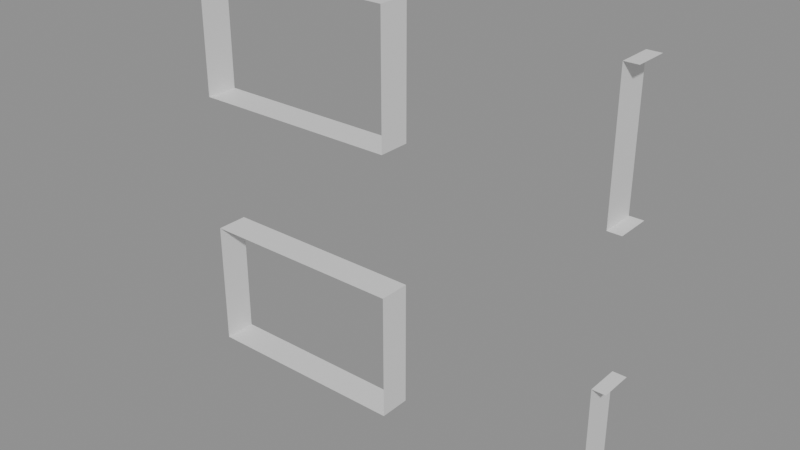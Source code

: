 # Source: e1558_after.blend  (saved by Blender 5.2.44; exported with 4.5.12 LTS)
import bpy
from mathutils import Matrix  # noqa: F401  (used for matrix-valued properties, if any)

bpy.ops.wm.read_factory_settings(use_empty=True)
scene = bpy.context.scene
scene.name = 'Scene'

# ---- materials (node trees are filled in below, after node groups)
mat_hormigon = bpy.data.materials.new('Hormigon')

# ---- material node trees
mat_hormigon.use_nodes = True; mat_hormigon.node_tree.nodes.clear()
_N = mat_hormigon.node_tree.nodes; _L = mat_hormigon.node_tree.links
n0 = _N.new('ShaderNodeBsdfPrincipled'); n0.name = 'Principled BSDF'; n0.location = (-200, 100)
n0.inputs[3].default_value = 1.45
n0.inputs[10].default_value = 0.005
n1 = _N.new('ShaderNodeOutputMaterial'); n1.name = 'Material Output'; n1.location = (200, 100)
_L.new(n0.outputs[0], n1.inputs[0])
n1.is_active_output = True

# ---- meshes
me_fachada_hormigon_cuerpo_mesh = bpy.data.meshes.new('Fachada_Hormigon_Cuerpo_mesh')
me_fachada_hormigon_cuerpo_mesh.from_pydata([(1.0, 0.0, 0.4), (3.0, 0.0, 0.4), (5.0, 0.0, 0.4), (3.0, 0.0, 1.6), (3.0, 0.0, 2.9), (5.0, 0.0, 2.9), (5.0, 0.0, 1.6), (5.12, 0.0, 4.1), (5.12, 0.0, 0.4), (5.12, 0.0, 1.6), (5.12, 0.0, 2.9), (5.0, 0.0, 4.1), (1.0, 0.0, 1.6), (1.0, 0.0, 2.9), (1.0, 0.0, 4.1), (3.0, 0.0, 4.1), (5.12, 0.3, 0.4), (5.12, 0.3, 1.6), (5.12, 0.3, 2.9), (5.12, 0.3, 4.1), (1.0, 0.3, 0.4), (1.0, 0.3, 1.6), (1.0, 0.3, 2.9), (1.0, 0.3, 4.1), (3.0, 0.3, 0.4), (3.0, 0.3, 1.6), (5.0, 0.3, 0.4), (3.0, 0.3, 2.9), (3.0, 0.3, 4.1), (5.0, 0.3, 2.9), (5.0, 0.3, 1.6), (5.0, 0.3, 4.1)], [], [(1, 0, 20, 24), (3, 12, 21, 25), (3, 25, 24, 1), (12, 0, 20, 21), (2, 26, 16, 8), (6, 30, 17, 9), (6, 2, 26, 30), (4, 13, 22, 27), (15, 14, 23, 28), (15, 28, 27, 4), (14, 13, 22, 23), (5, 29, 18, 10), (11, 31, 19, 7), (11, 5, 29, 31)])
me_fachada_hormigon_cuerpo_mesh.materials.append(mat_hormigon)
me_fachada_hormigon_cuerpo_mesh.materials.append(None)
me_fachada_hormigon_cuerpo_mesh.update()

# ---- objects
ob_fachada_hormigon = bpy.data.objects.new('Fachada_Hormigon', None)
ob_fachada_hormigon_cuerpo = bpy.data.objects.new('Fachada_Hormigon_Cuerpo', me_fachada_hormigon_cuerpo_mesh)

# ---- transforms, parenting, visibility, modifiers, constraints
ob_fachada_hormigon.location = (0.0, 0.0, 0.0)
ob_fachada_hormigon.empty_display_type = 'ARROWS'
ob_fachada_hormigon_cuerpo.parent = ob_fachada_hormigon
ob_fachada_hormigon_cuerpo.location = (0.0, 0.0, 0.0)

# ---- collection membership
scene.collection.objects.link(ob_fachada_hormigon)
scene.collection.objects.link(ob_fachada_hormigon_cuerpo)

# ---- scene / render settings (as saved in the file)
scene.frame_start = 1; scene.frame_end = 250; scene.frame_set(1)
scene.render.engine = 'BLENDER_EEVEE_NEXT'
scene.render.bake_bias = 0.0
scene.render.bake_samples = 0
scene.render.compositor_device = 'GPU'
scene.eevee.use_volume_custom_range = False
scene.eevee.fast_gi_thickness_near = 0.1
scene.eevee.fast_gi_thickness_far = 0.0
scene.eevee.ray_tracing_options.screen_trace_thickness = 0.1
bpy.context.view_layer.update()

# ---- added for rendering (the .blend has no active camera and no usable light): camera, sun + grey world if the file has none
cam_auto = bpy.data.cameras.new('AutoCamera')
cam_auto.lens = 50.0
cam_auto.sensor_width = 36.0
cam_auto.clip_end = 1000.0
ob_auto_camera = bpy.data.objects.new('AutoCamera', cam_auto)
scene.collection.objects.link(ob_auto_camera)
ob_auto_camera.location = (8.19098, -6.00718, 6.35479)
ob_auto_camera.rotation_euler = (1.09748, -7.21219e-08, 0.694738)
scene.camera = ob_auto_camera
light_auto_sun = bpy.data.lights.new('AutoSun', 'SUN')
light_auto_sun.energy = 3.0
light_auto_sun.angle = 0.0523599
ob_auto_sun = bpy.data.objects.new('AutoSun', light_auto_sun)
scene.collection.objects.link(ob_auto_sun)
ob_auto_sun.rotation_euler = (0.872665, 0.174533, 0.523599)
if scene.world is None:
    world_auto = bpy.data.worlds.new('AutoWorld')
    world_auto.color = (0.3, 0.3, 0.3)
    scene.world = world_auto
bpy.context.view_layer.update()
